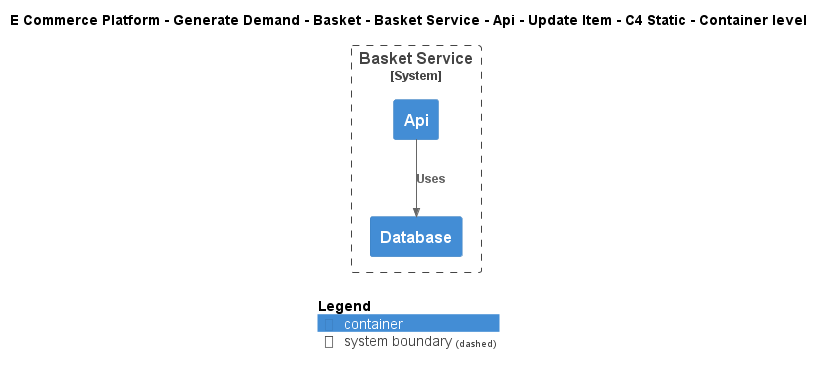

The diagram above was rendered by PlantUML. Its source (embedded in the PNG):
@startuml
!include ..\..\..\..\..\..\..\..\..\.c4s\C4_Container.puml

AddElementTag("c4interflow:lifecycle:new", $bgColor=green, $fontColor=#ffffff, $borderColor=green, $shadowing="False")
AddElementTag("c4interflow:lifecycle:changed", $bgColor=orange, $fontColor=#ffffff, $borderColor=orange, $shadowing="False")
AddElementTag("c4interflow:lifecycle:removed", $bgColor=red, $fontColor=#ffffff, $borderColor=red, $shadowing="False")

AddRelTag("c4interflow:lifecycle:new", $textColor=green, $lineColor=green)
AddRelTag("c4interflow:lifecycle:changed", $textColor=orange, $lineColor=orange)
AddRelTag("c4interflow:lifecycle:removed", $textColor=red, $lineColor=red)

SHOW_PERSON_PORTRAIT()
LAYOUT_TOP_DOWN()

skinparam linetype polyline

title E Commerce Platform - Generate Demand - Basket - Basket Service - Api - Update Item - C4 Static - Container level


System_Boundary(ECommercePlatform.GenerateDemand.Basket.SoftwareSystems.BasketService, "Basket Service") {
    Container(ECommercePlatform.GenerateDemand.Basket.SoftwareSystems.BasketService.Containers.Api, "Api", "", "")
    Container(ECommercePlatform.GenerateDemand.Basket.SoftwareSystems.BasketService.Containers.Database, "Database", "", "")
}

Rel(ECommercePlatform.GenerateDemand.Basket.SoftwareSystems.BasketService.Containers.Api, ECommercePlatform.GenerateDemand.Basket.SoftwareSystems.BasketService.Containers.Database, "Uses")


SHOW_LEGEND()
@enduml